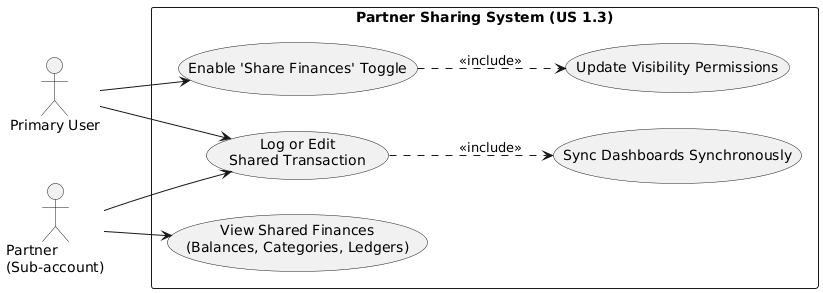

The diagram above was rendered by PlantUML. Its source (embedded in the PNG):
@startuml
left to right direction
skinparam packageStyle rectangle

actor "Primary User" as Primary
actor "Partner\n(Sub-account)" as Partner

rectangle "Partner Sharing System (US 1.3)" {
  usecase "Enable 'Share Finances' Toggle" as UC_Toggle
  usecase "Update Visibility Permissions" as UC_Permissions
  
  usecase "View Shared Finances\n(Balances, Categories, Ledgers)" as UC_View
  
  usecase "Log or Edit\nShared Transaction" as UC_Edit
  usecase "Sync Dashboards Synchronously" as UC_Sync
}

' Toggle Flow
Primary --> UC_Toggle
UC_Toggle ..> UC_Permissions : <<include>>

' Viewing Flow
Partner --> UC_View

' Transaction Logging/Editing Flow
Primary --> UC_Edit
Partner --> UC_Edit
UC_Edit ..> UC_Sync : <<include>>
@enduml